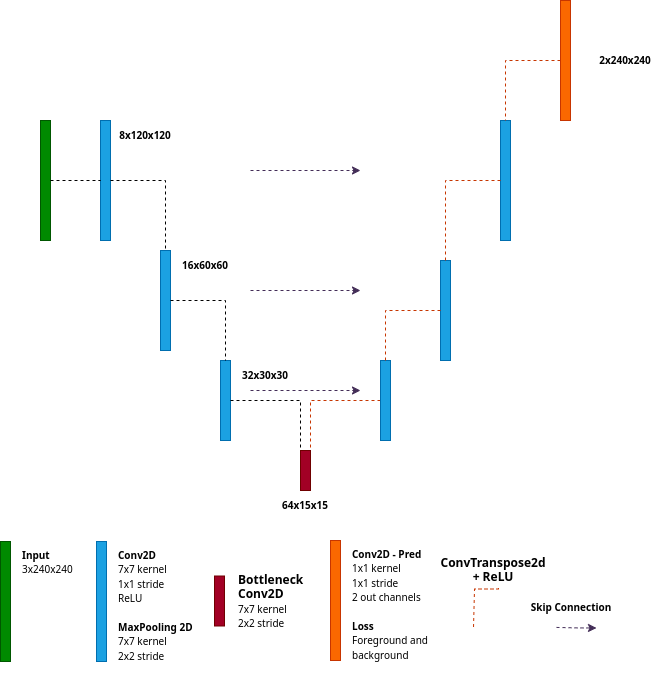

The diagram above was exported from draw.io. Its source (the exported page's mxGraphModel, read from the mxfile embedded in the PNG):
<mxGraphModel dx="1399" dy="785" grid="1" gridSize="10" guides="1" tooltips="1" connect="1" arrows="1" fold="1" page="1" pageScale="1" pageWidth="850" pageHeight="1100" math="0" shadow="0">
  <root>
    <mxCell id="F_j6CTBOfeyGd8LZoo3o-0" />
    <mxCell id="F_j6CTBOfeyGd8LZoo3o-1" parent="F_j6CTBOfeyGd8LZoo3o-0" />
    <mxCell id="F_j6CTBOfeyGd8LZoo3o-3" value="" style="whiteSpace=wrap;html=1;fillColor=#008a00;strokeColor=#005700;fontColor=#ffffff;" parent="F_j6CTBOfeyGd8LZoo3o-1" vertex="1">
      <mxGeometry x="110" y="187" width="10" height="120" as="geometry" />
    </mxCell>
    <mxCell id="F_j6CTBOfeyGd8LZoo3o-5" value="" style="whiteSpace=wrap;html=1;fillColor=#1ba1e2;strokeColor=#006EAF;fontColor=#ffffff;" parent="F_j6CTBOfeyGd8LZoo3o-1" vertex="1">
      <mxGeometry x="170" y="187" width="10" height="120" as="geometry" />
    </mxCell>
    <mxCell id="F_j6CTBOfeyGd8LZoo3o-7" value="" style="whiteSpace=wrap;html=1;fillColor=#1ba1e2;strokeColor=#006EAF;fontColor=#ffffff;" parent="F_j6CTBOfeyGd8LZoo3o-1" vertex="1">
      <mxGeometry x="230" y="317" width="10" height="100" as="geometry" />
    </mxCell>
    <mxCell id="F_j6CTBOfeyGd8LZoo3o-9" value="" style="whiteSpace=wrap;html=1;fillColor=#1ba1e2;strokeColor=#006EAF;fontColor=#ffffff;" parent="F_j6CTBOfeyGd8LZoo3o-1" vertex="1">
      <mxGeometry x="290" y="427" width="10" height="80" as="geometry" />
    </mxCell>
    <mxCell id="F_j6CTBOfeyGd8LZoo3o-15" value="" style="whiteSpace=wrap;html=1;fillColor=#a20025;strokeColor=#6F0000;fontColor=#ffffff;" parent="F_j6CTBOfeyGd8LZoo3o-1" vertex="1">
      <mxGeometry x="370" y="517" width="10" height="40" as="geometry" />
    </mxCell>
    <mxCell id="F_j6CTBOfeyGd8LZoo3o-18" style="edgeStyle=orthogonalEdgeStyle;rounded=0;orthogonalLoop=1;jettySize=auto;html=1;exitX=1;exitY=0.5;exitDx=0;exitDy=0;entryX=0.5;entryY=0;entryDx=0;entryDy=0;dashed=1;endArrow=none;endFill=0;" parent="F_j6CTBOfeyGd8LZoo3o-1" source="F_j6CTBOfeyGd8LZoo3o-5" target="F_j6CTBOfeyGd8LZoo3o-7" edge="1">
      <mxGeometry relative="1" as="geometry">
        <mxPoint x="130" y="257" as="sourcePoint" />
        <mxPoint x="150" y="257" as="targetPoint" />
      </mxGeometry>
    </mxCell>
    <mxCell id="F_j6CTBOfeyGd8LZoo3o-27" value="&lt;b&gt;&lt;font style=&quot;font-size: 10px;&quot;&gt;8x120x120&lt;/font&gt;&lt;/b&gt;" style="text;html=1;strokeColor=none;fillColor=none;align=center;verticalAlign=middle;whiteSpace=wrap;rounded=0;" parent="F_j6CTBOfeyGd8LZoo3o-1" vertex="1">
      <mxGeometry x="180" y="187" width="70" height="30" as="geometry" />
    </mxCell>
    <mxCell id="F_j6CTBOfeyGd8LZoo3o-28" value="&lt;b&gt;&lt;font style=&quot;font-size: 10px;&quot;&gt;16x60x60&lt;/font&gt;&lt;/b&gt;" style="text;html=1;strokeColor=none;fillColor=none;align=center;verticalAlign=middle;whiteSpace=wrap;rounded=0;" parent="F_j6CTBOfeyGd8LZoo3o-1" vertex="1">
      <mxGeometry x="240" y="317" width="70" height="30" as="geometry" />
    </mxCell>
    <mxCell id="F_j6CTBOfeyGd8LZoo3o-29" value="&lt;font style=&quot;font-size: 10px;&quot;&gt;&lt;span style=&quot;&quot;&gt;&lt;font style=&quot;font-size: 10px;&quot;&gt;32x30x30&lt;/font&gt;&lt;/span&gt;&lt;/font&gt;" style="text;html=1;strokeColor=none;fillColor=none;align=center;verticalAlign=middle;whiteSpace=wrap;rounded=0;fontStyle=1" parent="F_j6CTBOfeyGd8LZoo3o-1" vertex="1">
      <mxGeometry x="300" y="427" width="70" height="30" as="geometry" />
    </mxCell>
    <mxCell id="F_j6CTBOfeyGd8LZoo3o-46" style="edgeStyle=orthogonalEdgeStyle;rounded=0;orthogonalLoop=1;jettySize=auto;html=1;exitX=0;exitY=0.5;exitDx=0;exitDy=0;entryX=1;entryY=0;entryDx=0;entryDy=0;dashed=1;endArrow=none;endFill=0;fillColor=#fa6800;strokeColor=#C73500;" parent="F_j6CTBOfeyGd8LZoo3o-1" source="HHD9JLC7e_8W5cnWX48U-10" target="F_j6CTBOfeyGd8LZoo3o-15" edge="1">
      <mxGeometry relative="1" as="geometry">
        <mxPoint x="600" y="467" as="sourcePoint" />
        <mxPoint x="395" y="517" as="targetPoint" />
      </mxGeometry>
    </mxCell>
    <mxCell id="F_j6CTBOfeyGd8LZoo3o-64" value="" style="whiteSpace=wrap;html=1;fillColor=#008a00;strokeColor=#005700;fontColor=#ffffff;" parent="F_j6CTBOfeyGd8LZoo3o-1" vertex="1">
      <mxGeometry x="70" y="608" width="10" height="120" as="geometry" />
    </mxCell>
    <mxCell id="F_j6CTBOfeyGd8LZoo3o-65" value="&lt;font style=&quot;font-size: 10px;&quot;&gt;&lt;b&gt;Input&lt;/b&gt;&lt;br&gt;3x240x240&lt;br&gt;&lt;/font&gt;" style="text;html=1;strokeColor=none;fillColor=none;align=left;verticalAlign=top;whiteSpace=wrap;rounded=0;" parent="F_j6CTBOfeyGd8LZoo3o-1" vertex="1">
      <mxGeometry x="90" y="608" width="70" height="30" as="geometry" />
    </mxCell>
    <mxCell id="F_j6CTBOfeyGd8LZoo3o-66" value="" style="whiteSpace=wrap;html=1;fillColor=#1ba1e2;strokeColor=#006EAF;fontColor=#ffffff;" parent="F_j6CTBOfeyGd8LZoo3o-1" vertex="1">
      <mxGeometry x="166" y="608" width="10" height="120" as="geometry" />
    </mxCell>
    <mxCell id="F_j6CTBOfeyGd8LZoo3o-67" value="&lt;font style=&quot;font-size: 10px;&quot;&gt;&lt;b&gt;Conv2D&lt;/b&gt;&lt;br&gt;7x7 kernel&lt;br&gt;1x1 stride&lt;br&gt;ReLU&lt;br&gt;&lt;br&gt;&lt;b&gt;MaxPooling 2D&lt;/b&gt;&lt;br&gt;7x7 kernel&lt;br&gt;2x2 stride&lt;br&gt;&lt;br&gt;&lt;/font&gt;" style="text;html=1;strokeColor=none;fillColor=none;align=left;verticalAlign=top;whiteSpace=wrap;rounded=0;" parent="F_j6CTBOfeyGd8LZoo3o-1" vertex="1">
      <mxGeometry x="186" y="608" width="98" height="119" as="geometry" />
    </mxCell>
    <mxCell id="F_j6CTBOfeyGd8LZoo3o-70" value="" style="whiteSpace=wrap;html=1;fillColor=#fa6800;strokeColor=#C73500;fontColor=#000000;" parent="F_j6CTBOfeyGd8LZoo3o-1" vertex="1">
      <mxGeometry x="400" y="607" width="10" height="120" as="geometry" />
    </mxCell>
    <mxCell id="F_j6CTBOfeyGd8LZoo3o-71" value="&lt;font style=&quot;font-size: 10px;&quot;&gt;&lt;b&gt;Conv2D - Pred&lt;/b&gt;&lt;br&gt;1x1 kernel&lt;br&gt;1x1 stride&lt;br&gt;2 out channels&lt;br&gt;&lt;br&gt;&lt;b&gt;Loss&lt;br&gt;&lt;/b&gt;Foreground and background&lt;br&gt;&lt;/font&gt;" style="text;html=1;strokeColor=none;fillColor=none;align=left;verticalAlign=top;whiteSpace=wrap;rounded=0;" parent="F_j6CTBOfeyGd8LZoo3o-1" vertex="1">
      <mxGeometry x="420" y="607" width="90" height="120" as="geometry" />
    </mxCell>
    <mxCell id="F_j6CTBOfeyGd8LZoo3o-72" style="edgeStyle=orthogonalEdgeStyle;rounded=0;orthogonalLoop=1;jettySize=auto;html=1;exitX=0;exitY=0.5;exitDx=0;exitDy=0;entryX=0.5;entryY=0;entryDx=0;entryDy=0;dashed=1;endArrow=none;endFill=0;fillColor=#fa6800;strokeColor=#C73500;" parent="F_j6CTBOfeyGd8LZoo3o-1" edge="1">
      <mxGeometry relative="1" as="geometry">
        <mxPoint x="568" y="654.5" as="sourcePoint" />
        <mxPoint x="543" y="694.5" as="targetPoint" />
        <Array as="points">
          <mxPoint x="568" y="655.5" />
          <mxPoint x="544" y="655.5" />
        </Array>
      </mxGeometry>
    </mxCell>
    <mxCell id="F_j6CTBOfeyGd8LZoo3o-73" value="&lt;font style=&quot;&quot;&gt;&lt;b&gt;ConvTranspose2d + ReLU&lt;/b&gt;&lt;br&gt;&lt;/font&gt;" style="text;html=1;strokeColor=none;fillColor=none;align=center;verticalAlign=top;whiteSpace=wrap;rounded=0;" parent="F_j6CTBOfeyGd8LZoo3o-1" vertex="1">
      <mxGeometry x="518" y="616" width="90" height="50" as="geometry" />
    </mxCell>
    <mxCell id="F_j6CTBOfeyGd8LZoo3o-74" style="edgeStyle=orthogonalEdgeStyle;rounded=0;orthogonalLoop=1;jettySize=auto;html=1;fillColor=#76608a;strokeColor=#432D57;dashed=1;" parent="F_j6CTBOfeyGd8LZoo3o-1" edge="1">
      <mxGeometry relative="1" as="geometry">
        <mxPoint x="626" y="693.9300000000001" as="sourcePoint" />
        <mxPoint x="666" y="694.5" as="targetPoint" />
      </mxGeometry>
    </mxCell>
    <mxCell id="F_j6CTBOfeyGd8LZoo3o-75" value="&lt;font style=&quot;font-size: 10px;&quot;&gt;&lt;b&gt;Skip Connection&lt;/b&gt;&lt;br&gt;&lt;/font&gt;" style="text;html=1;strokeColor=none;fillColor=none;align=center;verticalAlign=top;whiteSpace=wrap;rounded=0;" parent="F_j6CTBOfeyGd8LZoo3o-1" vertex="1">
      <mxGeometry x="596" y="659.5" width="90" height="50" as="geometry" />
    </mxCell>
    <mxCell id="F_j6CTBOfeyGd8LZoo3o-81" style="edgeStyle=orthogonalEdgeStyle;rounded=0;orthogonalLoop=1;jettySize=auto;html=1;dashed=1;endArrow=classic;endFill=1;strokeColor=#432D57;exitX=1;exitY=0.5;exitDx=0;exitDy=0;" parent="F_j6CTBOfeyGd8LZoo3o-1" edge="1">
      <mxGeometry relative="1" as="geometry">
        <mxPoint x="320" y="457" as="sourcePoint" />
        <mxPoint x="430" y="457" as="targetPoint" />
      </mxGeometry>
    </mxCell>
    <mxCell id="HHD9JLC7e_8W5cnWX48U-2" style="edgeStyle=orthogonalEdgeStyle;rounded=0;orthogonalLoop=1;jettySize=auto;html=1;exitX=1;exitY=0.5;exitDx=0;exitDy=0;entryX=0;entryY=0.5;entryDx=0;entryDy=0;dashed=1;endArrow=none;endFill=0;" parent="F_j6CTBOfeyGd8LZoo3o-1" source="F_j6CTBOfeyGd8LZoo3o-3" target="F_j6CTBOfeyGd8LZoo3o-5" edge="1">
      <mxGeometry relative="1" as="geometry">
        <mxPoint x="250" y="477" as="sourcePoint" />
        <mxPoint x="270" y="477" as="targetPoint" />
      </mxGeometry>
    </mxCell>
    <mxCell id="HHD9JLC7e_8W5cnWX48U-5" value="&lt;font style=&quot;font-size: 10px;&quot;&gt;&lt;b style=&quot;&quot;&gt;&lt;font style=&quot;font-size: 10px;&quot;&gt;64x15x15&lt;/font&gt;&lt;/b&gt;&lt;/font&gt;" style="text;html=1;strokeColor=none;fillColor=none;align=center;verticalAlign=middle;whiteSpace=wrap;rounded=0;" parent="F_j6CTBOfeyGd8LZoo3o-1" vertex="1">
      <mxGeometry x="340" y="557" width="70" height="30" as="geometry" />
    </mxCell>
    <mxCell id="HHD9JLC7e_8W5cnWX48U-10" value="" style="whiteSpace=wrap;html=1;fillColor=#1ba1e2;strokeColor=#006EAF;fontColor=#ffffff;" parent="F_j6CTBOfeyGd8LZoo3o-1" vertex="1">
      <mxGeometry x="450" y="427" width="10" height="80" as="geometry" />
    </mxCell>
    <mxCell id="HHD9JLC7e_8W5cnWX48U-15" style="edgeStyle=orthogonalEdgeStyle;rounded=0;orthogonalLoop=1;jettySize=auto;html=1;exitX=1;exitY=0.5;exitDx=0;exitDy=0;entryX=0.5;entryY=0;entryDx=0;entryDy=0;dashed=1;endArrow=none;endFill=0;" parent="F_j6CTBOfeyGd8LZoo3o-1" source="F_j6CTBOfeyGd8LZoo3o-7" target="F_j6CTBOfeyGd8LZoo3o-9" edge="1">
      <mxGeometry relative="1" as="geometry">
        <mxPoint x="190" y="257" as="sourcePoint" />
        <mxPoint x="245" y="327" as="targetPoint" />
      </mxGeometry>
    </mxCell>
    <mxCell id="HHD9JLC7e_8W5cnWX48U-17" value="" style="whiteSpace=wrap;html=1;fillColor=#1ba1e2;strokeColor=#006EAF;fontColor=#ffffff;" parent="F_j6CTBOfeyGd8LZoo3o-1" vertex="1">
      <mxGeometry x="510" y="327" width="10" height="100" as="geometry" />
    </mxCell>
    <mxCell id="HHD9JLC7e_8W5cnWX48U-19" style="edgeStyle=orthogonalEdgeStyle;rounded=0;orthogonalLoop=1;jettySize=auto;html=1;exitX=0;exitY=0.5;exitDx=0;exitDy=0;entryX=0.5;entryY=0;entryDx=0;entryDy=0;dashed=1;endArrow=none;endFill=0;fillColor=#fa6800;strokeColor=#C73500;" parent="F_j6CTBOfeyGd8LZoo3o-1" source="HHD9JLC7e_8W5cnWX48U-17" target="HHD9JLC7e_8W5cnWX48U-10" edge="1">
      <mxGeometry relative="1" as="geometry">
        <mxPoint x="660" y="367" as="sourcePoint" />
        <mxPoint x="635" y="427" as="targetPoint" />
      </mxGeometry>
    </mxCell>
    <mxCell id="HHD9JLC7e_8W5cnWX48U-20" value="" style="whiteSpace=wrap;html=1;fillColor=#1ba1e2;strokeColor=#006EAF;fontColor=#ffffff;" parent="F_j6CTBOfeyGd8LZoo3o-1" vertex="1">
      <mxGeometry x="570" y="187" width="10" height="120" as="geometry" />
    </mxCell>
    <mxCell id="HHD9JLC7e_8W5cnWX48U-21" style="edgeStyle=orthogonalEdgeStyle;rounded=0;orthogonalLoop=1;jettySize=auto;html=1;exitX=0;exitY=0.5;exitDx=0;exitDy=0;entryX=0.5;entryY=0;entryDx=0;entryDy=0;dashed=1;endArrow=none;endFill=0;fillColor=#fa6800;strokeColor=#C73500;" parent="F_j6CTBOfeyGd8LZoo3o-1" source="HHD9JLC7e_8W5cnWX48U-20" target="HHD9JLC7e_8W5cnWX48U-17" edge="1">
      <mxGeometry relative="1" as="geometry">
        <mxPoint x="520" y="387" as="sourcePoint" />
        <mxPoint x="465" y="437" as="targetPoint" />
      </mxGeometry>
    </mxCell>
    <mxCell id="HHD9JLC7e_8W5cnWX48U-22" style="edgeStyle=orthogonalEdgeStyle;rounded=0;orthogonalLoop=1;jettySize=auto;html=1;dashed=1;endArrow=classic;endFill=1;strokeColor=#432D57;exitX=1;exitY=0.5;exitDx=0;exitDy=0;" parent="F_j6CTBOfeyGd8LZoo3o-1" edge="1">
      <mxGeometry relative="1" as="geometry">
        <mxPoint x="320" y="357" as="sourcePoint" />
        <mxPoint x="430" y="357" as="targetPoint" />
      </mxGeometry>
    </mxCell>
    <mxCell id="HHD9JLC7e_8W5cnWX48U-23" style="edgeStyle=orthogonalEdgeStyle;rounded=0;orthogonalLoop=1;jettySize=auto;html=1;dashed=1;endArrow=classic;endFill=1;strokeColor=#432D57;exitX=1;exitY=0.5;exitDx=0;exitDy=0;" parent="F_j6CTBOfeyGd8LZoo3o-1" edge="1">
      <mxGeometry relative="1" as="geometry">
        <mxPoint x="320" y="237" as="sourcePoint" />
        <mxPoint x="430" y="237" as="targetPoint" />
      </mxGeometry>
    </mxCell>
    <mxCell id="HHD9JLC7e_8W5cnWX48U-24" value="" style="whiteSpace=wrap;html=1;fillColor=#fa6800;strokeColor=#C73500;fontColor=#000000;" parent="F_j6CTBOfeyGd8LZoo3o-1" vertex="1">
      <mxGeometry x="630" y="67" width="10" height="120" as="geometry" />
    </mxCell>
    <mxCell id="qLQuQ7eqFuMM7EXshWUV-1" style="edgeStyle=orthogonalEdgeStyle;rounded=0;orthogonalLoop=1;jettySize=auto;html=1;exitX=1;exitY=0.5;exitDx=0;exitDy=0;entryX=0;entryY=0;entryDx=0;entryDy=0;dashed=1;endArrow=none;endFill=0;" edge="1" parent="F_j6CTBOfeyGd8LZoo3o-1" source="F_j6CTBOfeyGd8LZoo3o-9" target="F_j6CTBOfeyGd8LZoo3o-15">
      <mxGeometry relative="1" as="geometry">
        <mxPoint x="520" y="527" as="sourcePoint" />
        <mxPoint x="575" y="587" as="targetPoint" />
      </mxGeometry>
    </mxCell>
    <mxCell id="qLQuQ7eqFuMM7EXshWUV-5" value="" style="whiteSpace=wrap;html=1;fillColor=#a20025;strokeColor=#6F0000;fontColor=#ffffff;" vertex="1" parent="F_j6CTBOfeyGd8LZoo3o-1">
      <mxGeometry x="284" y="642.5" width="10" height="50" as="geometry" />
    </mxCell>
    <mxCell id="qLQuQ7eqFuMM7EXshWUV-6" value="&lt;font style=&quot;&quot;&gt;&lt;b&gt;Bottleneck&lt;br&gt;Conv2D&lt;/b&gt;&lt;br&gt;&lt;span style=&quot;font-size: 10px;&quot;&gt;7x7 kernel&lt;/span&gt;&lt;br&gt;&lt;span style=&quot;font-size: 10px;&quot;&gt;2x2 stride&lt;/span&gt;&lt;br&gt;&lt;br&gt;&lt;/font&gt;" style="text;html=1;strokeColor=none;fillColor=none;align=left;verticalAlign=top;whiteSpace=wrap;rounded=0;" vertex="1" parent="F_j6CTBOfeyGd8LZoo3o-1">
      <mxGeometry x="306" y="632.5" width="98" height="70" as="geometry" />
    </mxCell>
    <mxCell id="qLQuQ7eqFuMM7EXshWUV-7" style="edgeStyle=orthogonalEdgeStyle;rounded=0;orthogonalLoop=1;jettySize=auto;html=1;exitX=0;exitY=0.5;exitDx=0;exitDy=0;entryX=0.5;entryY=0;entryDx=0;entryDy=0;dashed=1;endArrow=none;endFill=0;fillColor=#fa6800;strokeColor=#C73500;" edge="1" parent="F_j6CTBOfeyGd8LZoo3o-1" source="HHD9JLC7e_8W5cnWX48U-24" target="HHD9JLC7e_8W5cnWX48U-20">
      <mxGeometry relative="1" as="geometry">
        <mxPoint x="580" y="257" as="sourcePoint" />
        <mxPoint x="525" y="337" as="targetPoint" />
      </mxGeometry>
    </mxCell>
    <mxCell id="qLQuQ7eqFuMM7EXshWUV-8" value="&lt;b&gt;&lt;font style=&quot;font-size: 10px;&quot;&gt;2x240x240&lt;/font&gt;&lt;/b&gt;" style="text;html=1;strokeColor=none;fillColor=none;align=center;verticalAlign=middle;whiteSpace=wrap;rounded=0;" vertex="1" parent="F_j6CTBOfeyGd8LZoo3o-1">
      <mxGeometry x="660" y="112" width="70" height="30" as="geometry" />
    </mxCell>
  </root>
</mxGraphModel>